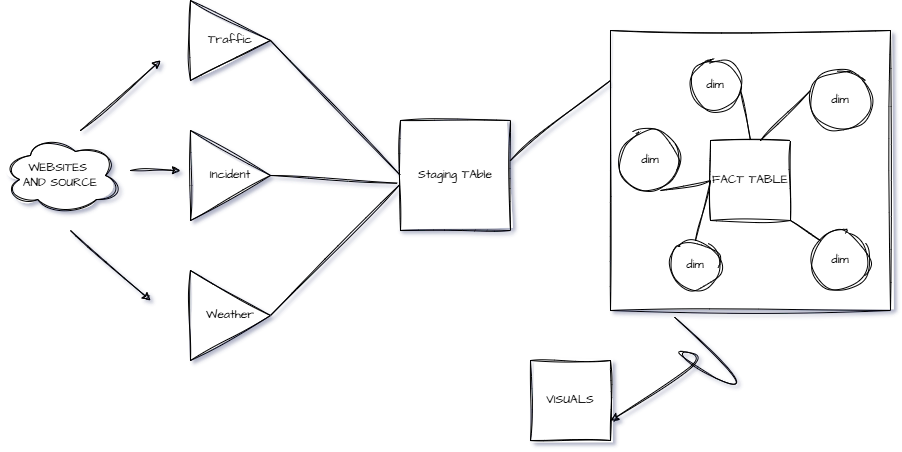

The diagram above was exported from draw.io. Its source (the exported page's mxGraphModel, read from the mxfile embedded in the PNG):
<mxGraphModel dx="1894" dy="454" grid="0" gridSize="10" guides="1" tooltips="1" connect="1" arrows="1" fold="1" page="1" pageScale="1" pageWidth="1100" pageHeight="850" background="#ffffff" math="0" shadow="1">
  <root>
    <mxCell id="0" />
    <mxCell id="1" parent="0" />
    <mxCell id="we4EME54GqdJHFsid7dF-1" value="Traffic" style="triangle;whiteSpace=wrap;html=1;sketch=1;hachureGap=4;jiggle=2;curveFitting=1;fontFamily=Architects Daughter;fontSource=https%3A%2F%2Ffonts.googleapis.com%2Fcss%3Ffamily%3DArchitects%2BDaughter;labelBackgroundColor=none;" vertex="1" parent="1">
      <mxGeometry x="90" y="70" width="80" height="80" as="geometry" />
    </mxCell>
    <mxCell id="we4EME54GqdJHFsid7dF-2" value="Weather" style="triangle;whiteSpace=wrap;html=1;sketch=1;hachureGap=4;jiggle=2;curveFitting=1;fontFamily=Architects Daughter;fontSource=https%3A%2F%2Ffonts.googleapis.com%2Fcss%3Ffamily%3DArchitects%2BDaughter;labelBackgroundColor=none;" vertex="1" parent="1">
      <mxGeometry x="90" y="340" width="80" height="90" as="geometry" />
    </mxCell>
    <mxCell id="we4EME54GqdJHFsid7dF-3" value="Incident" style="triangle;whiteSpace=wrap;html=1;sketch=1;hachureGap=4;jiggle=2;curveFitting=1;fontFamily=Architects Daughter;fontSource=https%3A%2F%2Ffonts.googleapis.com%2Fcss%3Ffamily%3DArchitects%2BDaughter;labelBackgroundColor=none;" vertex="1" parent="1">
      <mxGeometry x="90" y="200" width="80" height="90" as="geometry" />
    </mxCell>
    <mxCell id="we4EME54GqdJHFsid7dF-4" value="Staging TAble" style="whiteSpace=wrap;html=1;aspect=fixed;sketch=1;hachureGap=4;jiggle=2;curveFitting=1;fontFamily=Architects Daughter;fontSource=https%3A%2F%2Ffonts.googleapis.com%2Fcss%3Ffamily%3DArchitects%2BDaughter;labelBackgroundColor=none;" vertex="1" parent="1">
      <mxGeometry x="300" y="190" width="110" height="110" as="geometry" />
    </mxCell>
    <mxCell id="we4EME54GqdJHFsid7dF-5" value="" style="endArrow=none;html=1;rounded=0;sketch=1;hachureGap=4;jiggle=2;curveFitting=1;fontFamily=Architects Daughter;fontSource=https%3A%2F%2Ffonts.googleapis.com%2Fcss%3Ffamily%3DArchitects%2BDaughter;exitX=1;exitY=0.5;exitDx=0;exitDy=0;entryX=0;entryY=0.5;entryDx=0;entryDy=0;labelBackgroundColor=none;fontColor=default;" edge="1" parent="1" source="we4EME54GqdJHFsid7dF-1" target="we4EME54GqdJHFsid7dF-4">
      <mxGeometry width="50" height="50" relative="1" as="geometry">
        <mxPoint x="200" y="170" as="sourcePoint" />
        <mxPoint x="250" y="120" as="targetPoint" />
      </mxGeometry>
    </mxCell>
    <mxCell id="we4EME54GqdJHFsid7dF-6" value="" style="endArrow=none;html=1;rounded=0;sketch=1;hachureGap=4;jiggle=2;curveFitting=1;fontFamily=Architects Daughter;fontSource=https%3A%2F%2Ffonts.googleapis.com%2Fcss%3Ffamily%3DArchitects%2BDaughter;exitX=1;exitY=0.5;exitDx=0;exitDy=0;entryX=-0.012;entryY=0.588;entryDx=0;entryDy=0;entryPerimeter=0;labelBackgroundColor=none;fontColor=default;" edge="1" parent="1" source="we4EME54GqdJHFsid7dF-2" target="we4EME54GqdJHFsid7dF-4">
      <mxGeometry width="50" height="50" relative="1" as="geometry">
        <mxPoint x="200" y="370" as="sourcePoint" />
        <mxPoint x="250" y="320" as="targetPoint" />
      </mxGeometry>
    </mxCell>
    <mxCell id="we4EME54GqdJHFsid7dF-7" value="" style="endArrow=none;html=1;rounded=0;sketch=1;hachureGap=4;jiggle=2;curveFitting=1;fontFamily=Architects Daughter;fontSource=https%3A%2F%2Ffonts.googleapis.com%2Fcss%3Ffamily%3DArchitects%2BDaughter;exitX=1;exitY=0.5;exitDx=0;exitDy=0;entryX=-0.03;entryY=0.57;entryDx=0;entryDy=0;entryPerimeter=0;labelBackgroundColor=none;fontColor=default;" edge="1" parent="1" source="we4EME54GqdJHFsid7dF-3" target="we4EME54GqdJHFsid7dF-4">
      <mxGeometry width="50" height="50" relative="1" as="geometry">
        <mxPoint x="180" y="280" as="sourcePoint" />
        <mxPoint x="230" y="230" as="targetPoint" />
      </mxGeometry>
    </mxCell>
    <mxCell id="we4EME54GqdJHFsid7dF-8" value="" style="endArrow=none;html=1;rounded=0;sketch=1;hachureGap=4;jiggle=2;curveFitting=1;fontFamily=Architects Daughter;fontSource=https%3A%2F%2Ffonts.googleapis.com%2Fcss%3Ffamily%3DArchitects%2BDaughter;labelBackgroundColor=none;fontColor=default;" edge="1" parent="1">
      <mxGeometry width="50" height="50" relative="1" as="geometry">
        <mxPoint x="410" y="230" as="sourcePoint" />
        <mxPoint x="510" y="150" as="targetPoint" />
      </mxGeometry>
    </mxCell>
    <mxCell id="we4EME54GqdJHFsid7dF-11" value="" style="whiteSpace=wrap;html=1;aspect=fixed;sketch=1;hachureGap=4;jiggle=2;curveFitting=1;fontFamily=Architects Daughter;fontSource=https%3A%2F%2Ffonts.googleapis.com%2Fcss%3Ffamily%3DArchitects%2BDaughter;labelBackgroundColor=none;" vertex="1" parent="1">
      <mxGeometry x="510" y="100" width="280" height="280" as="geometry" />
    </mxCell>
    <mxCell id="we4EME54GqdJHFsid7dF-12" value="FACT TABLE" style="whiteSpace=wrap;html=1;aspect=fixed;sketch=1;hachureGap=4;jiggle=2;curveFitting=1;fontFamily=Architects Daughter;fontSource=https%3A%2F%2Ffonts.googleapis.com%2Fcss%3Ffamily%3DArchitects%2BDaughter;labelBackgroundColor=none;" vertex="1" parent="1">
      <mxGeometry x="610" y="210" width="80" height="80" as="geometry" />
    </mxCell>
    <mxCell id="we4EME54GqdJHFsid7dF-13" value="dim" style="ellipse;whiteSpace=wrap;html=1;aspect=fixed;sketch=1;hachureGap=4;jiggle=2;curveFitting=1;fontFamily=Architects Daughter;fontSource=https%3A%2F%2Ffonts.googleapis.com%2Fcss%3Ffamily%3DArchitects%2BDaughter;labelBackgroundColor=none;" vertex="1" parent="1">
      <mxGeometry x="590" y="130" width="50" height="50" as="geometry" />
    </mxCell>
    <mxCell id="we4EME54GqdJHFsid7dF-14" value="dim" style="ellipse;whiteSpace=wrap;html=1;aspect=fixed;sketch=1;hachureGap=4;jiggle=2;curveFitting=1;fontFamily=Architects Daughter;fontSource=https%3A%2F%2Ffonts.googleapis.com%2Fcss%3Ffamily%3DArchitects%2BDaughter;labelBackgroundColor=none;" vertex="1" parent="1">
      <mxGeometry x="520" y="200" width="60" height="60" as="geometry" />
    </mxCell>
    <mxCell id="we4EME54GqdJHFsid7dF-15" value="dim" style="ellipse;whiteSpace=wrap;html=1;aspect=fixed;sketch=1;hachureGap=4;jiggle=2;curveFitting=1;fontFamily=Architects Daughter;fontSource=https%3A%2F%2Ffonts.googleapis.com%2Fcss%3Ffamily%3DArchitects%2BDaughter;labelBackgroundColor=none;" vertex="1" parent="1">
      <mxGeometry x="570" y="310" width="50" height="50" as="geometry" />
    </mxCell>
    <mxCell id="we4EME54GqdJHFsid7dF-16" value="dim" style="ellipse;whiteSpace=wrap;html=1;aspect=fixed;sketch=1;hachureGap=4;jiggle=2;curveFitting=1;fontFamily=Architects Daughter;fontSource=https%3A%2F%2Ffonts.googleapis.com%2Fcss%3Ffamily%3DArchitects%2BDaughter;labelBackgroundColor=none;" vertex="1" parent="1">
      <mxGeometry x="710" y="140" width="60" height="60" as="geometry" />
    </mxCell>
    <mxCell id="we4EME54GqdJHFsid7dF-18" value="dim" style="ellipse;whiteSpace=wrap;html=1;aspect=fixed;sketch=1;hachureGap=4;jiggle=2;curveFitting=1;fontFamily=Architects Daughter;fontSource=https%3A%2F%2Ffonts.googleapis.com%2Fcss%3Ffamily%3DArchitects%2BDaughter;labelBackgroundColor=none;" vertex="1" parent="1">
      <mxGeometry x="710" y="300" width="60" height="60" as="geometry" />
    </mxCell>
    <mxCell id="we4EME54GqdJHFsid7dF-20" value="" style="endArrow=none;html=1;rounded=0;sketch=1;hachureGap=4;jiggle=2;curveFitting=1;fontFamily=Architects Daughter;fontSource=https%3A%2F%2Ffonts.googleapis.com%2Fcss%3Ffamily%3DArchitects%2BDaughter;entryX=0;entryY=0.5;entryDx=0;entryDy=0;exitX=0.5;exitY=0;exitDx=0;exitDy=0;labelBackgroundColor=none;fontColor=default;" edge="1" parent="1" source="we4EME54GqdJHFsid7dF-15" target="we4EME54GqdJHFsid7dF-12">
      <mxGeometry width="50" height="50" relative="1" as="geometry">
        <mxPoint x="570" y="320" as="sourcePoint" />
        <mxPoint x="620" y="270" as="targetPoint" />
      </mxGeometry>
    </mxCell>
    <mxCell id="we4EME54GqdJHFsid7dF-21" value="" style="endArrow=none;html=1;rounded=0;sketch=1;hachureGap=4;jiggle=2;curveFitting=1;fontFamily=Architects Daughter;fontSource=https%3A%2F%2Ffonts.googleapis.com%2Fcss%3Ffamily%3DArchitects%2BDaughter;entryX=1;entryY=1;entryDx=0;entryDy=0;labelBackgroundColor=none;fontColor=default;" edge="1" parent="1" target="we4EME54GqdJHFsid7dF-12">
      <mxGeometry width="50" height="50" relative="1" as="geometry">
        <mxPoint x="720" y="310" as="sourcePoint" />
        <mxPoint x="770" y="260" as="targetPoint" />
      </mxGeometry>
    </mxCell>
    <mxCell id="we4EME54GqdJHFsid7dF-22" value="" style="endArrow=none;html=1;rounded=0;sketch=1;hachureGap=4;jiggle=2;curveFitting=1;fontFamily=Architects Daughter;fontSource=https%3A%2F%2Ffonts.googleapis.com%2Fcss%3Ffamily%3DArchitects%2BDaughter;exitX=0.5;exitY=0;exitDx=0;exitDy=0;labelBackgroundColor=none;fontColor=default;" edge="1" parent="1" source="we4EME54GqdJHFsid7dF-12">
      <mxGeometry width="50" height="50" relative="1" as="geometry">
        <mxPoint x="590" y="210" as="sourcePoint" />
        <mxPoint x="640" y="160" as="targetPoint" />
      </mxGeometry>
    </mxCell>
    <mxCell id="we4EME54GqdJHFsid7dF-23" value="" style="endArrow=none;html=1;rounded=0;sketch=1;hachureGap=4;jiggle=2;curveFitting=1;fontFamily=Architects Daughter;fontSource=https%3A%2F%2Ffonts.googleapis.com%2Fcss%3Ffamily%3DArchitects%2BDaughter;labelBackgroundColor=none;fontColor=default;" edge="1" parent="1">
      <mxGeometry width="50" height="50" relative="1" as="geometry">
        <mxPoint x="660" y="210" as="sourcePoint" />
        <mxPoint x="710" y="160" as="targetPoint" />
      </mxGeometry>
    </mxCell>
    <mxCell id="we4EME54GqdJHFsid7dF-24" value="" style="endArrow=none;html=1;rounded=0;sketch=1;hachureGap=4;jiggle=2;curveFitting=1;fontFamily=Architects Daughter;fontSource=https%3A%2F%2Ffonts.googleapis.com%2Fcss%3Ffamily%3DArchitects%2BDaughter;exitX=0;exitY=0.5;exitDx=0;exitDy=0;labelBackgroundColor=none;fontColor=default;" edge="1" parent="1" source="we4EME54GqdJHFsid7dF-12">
      <mxGeometry width="50" height="50" relative="1" as="geometry">
        <mxPoint x="510" y="310" as="sourcePoint" />
        <mxPoint x="560" y="260" as="targetPoint" />
      </mxGeometry>
    </mxCell>
    <mxCell id="we4EME54GqdJHFsid7dF-27" value="VISUALS" style="whiteSpace=wrap;html=1;aspect=fixed;sketch=1;hachureGap=4;jiggle=2;curveFitting=1;fontFamily=Architects Daughter;fontSource=https%3A%2F%2Ffonts.googleapis.com%2Fcss%3Ffamily%3DArchitects%2BDaughter;labelBackgroundColor=none;" vertex="1" parent="1">
      <mxGeometry x="430" y="430" width="80" height="80" as="geometry" />
    </mxCell>
    <mxCell id="we4EME54GqdJHFsid7dF-29" value="" style="curved=1;endArrow=classic;html=1;rounded=0;sketch=1;hachureGap=4;jiggle=2;curveFitting=1;fontFamily=Architects Daughter;fontSource=https%3A%2F%2Ffonts.googleapis.com%2Fcss%3Ffamily%3DArchitects%2BDaughter;exitX=0.229;exitY=1.024;exitDx=0;exitDy=0;exitPerimeter=0;entryX=1;entryY=0.75;entryDx=0;entryDy=0;labelBackgroundColor=none;fontColor=default;" edge="1" parent="1" source="we4EME54GqdJHFsid7dF-11" target="we4EME54GqdJHFsid7dF-27">
      <mxGeometry width="50" height="50" relative="1" as="geometry">
        <mxPoint x="620" y="475" as="sourcePoint" />
        <mxPoint x="670" y="425" as="targetPoint" />
        <Array as="points">
          <mxPoint x="670" y="475" />
          <mxPoint x="560" y="420" />
          <mxPoint x="620" y="425" />
        </Array>
      </mxGeometry>
    </mxCell>
    <mxCell id="we4EME54GqdJHFsid7dF-30" value="WEBSITES&amp;nbsp;&lt;br&gt;AND SOURCE" style="ellipse;shape=cloud;whiteSpace=wrap;html=1;sketch=1;hachureGap=4;jiggle=2;curveFitting=1;fontFamily=Architects Daughter;fontSource=https%3A%2F%2Ffonts.googleapis.com%2Fcss%3Ffamily%3DArchitects%2BDaughter;labelBackgroundColor=none;" vertex="1" parent="1">
      <mxGeometry x="-100" y="205" width="120" height="80" as="geometry" />
    </mxCell>
    <mxCell id="we4EME54GqdJHFsid7dF-31" value="" style="endArrow=classic;html=1;rounded=0;sketch=1;hachureGap=4;jiggle=2;curveFitting=1;fontFamily=Architects Daughter;fontSource=https%3A%2F%2Ffonts.googleapis.com%2Fcss%3Ffamily%3DArchitects%2BDaughter;labelBackgroundColor=none;fontColor=default;" edge="1" parent="1">
      <mxGeometry width="50" height="50" relative="1" as="geometry">
        <mxPoint x="-20" y="200" as="sourcePoint" />
        <mxPoint x="60" y="130" as="targetPoint" />
      </mxGeometry>
    </mxCell>
    <mxCell id="we4EME54GqdJHFsid7dF-32" value="" style="endArrow=classic;html=1;rounded=0;sketch=1;hachureGap=4;jiggle=2;curveFitting=1;fontFamily=Architects Daughter;fontSource=https%3A%2F%2Ffonts.googleapis.com%2Fcss%3Ffamily%3DArchitects%2BDaughter;labelBackgroundColor=none;fontColor=default;" edge="1" parent="1">
      <mxGeometry width="50" height="50" relative="1" as="geometry">
        <mxPoint x="-30" y="300" as="sourcePoint" />
        <mxPoint x="50" y="370" as="targetPoint" />
      </mxGeometry>
    </mxCell>
    <mxCell id="we4EME54GqdJHFsid7dF-33" value="" style="endArrow=classic;html=1;rounded=0;sketch=1;hachureGap=4;jiggle=2;curveFitting=1;fontFamily=Architects Daughter;fontSource=https%3A%2F%2Ffonts.googleapis.com%2Fcss%3Ffamily%3DArchitects%2BDaughter;labelBackgroundColor=none;fontColor=default;" edge="1" parent="1">
      <mxGeometry width="50" height="50" relative="1" as="geometry">
        <mxPoint x="30" y="240" as="sourcePoint" />
        <mxPoint x="80" y="240" as="targetPoint" />
      </mxGeometry>
    </mxCell>
  </root>
</mxGraphModel>